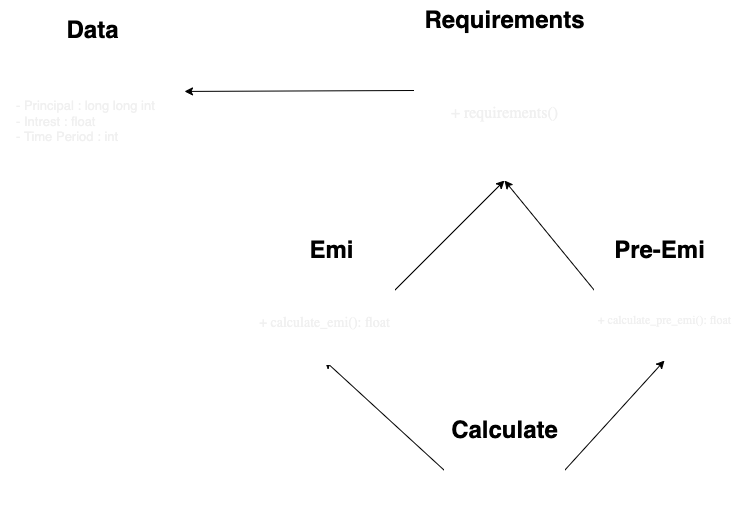

The diagram above was exported from draw.io. Its source (the exported page's mxGraphModel, read from the mxfile embedded in the PNG):
<mxGraphModel dx="1198" dy="547" grid="1" gridSize="10" guides="1" tooltips="1" connect="1" arrows="1" fold="1" page="1" pageScale="1" pageWidth="827" pageHeight="1169" math="0" shadow="0">
  <root>
    <mxCell id="0" />
    <mxCell id="1" parent="0" />
    <mxCell id="10" style="edgeStyle=none;html=1;exitX=0;exitY=0.5;exitDx=0;exitDy=0;entryX=1;entryY=0.25;entryDx=0;entryDy=0;" edge="1" parent="1" source="4" target="51">
      <mxGeometry relative="1" as="geometry" />
    </mxCell>
    <UserObject label="" data="" id="4">
      <mxCell style="whiteSpace=wrap;html=1;aspect=fixed;strokeColor=#FFFFFF;" vertex="1" parent="1">
        <mxGeometry x="450" y="440" width="180" height="180" as="geometry" />
      </mxCell>
    </UserObject>
    <mxCell id="14" style="edgeStyle=none;html=1;exitX=1;exitY=0.5;exitDx=0;exitDy=0;entryX=0.5;entryY=1;entryDx=0;entryDy=0;" edge="1" parent="1" source="5" target="4">
      <mxGeometry relative="1" as="geometry">
        <mxPoint x="550" y="737" as="targetPoint" />
      </mxGeometry>
    </mxCell>
    <mxCell id="5" value="" style="whiteSpace=wrap;html=1;aspect=fixed;strokeColor=#FFFFFF;" vertex="1" parent="1">
      <mxGeometry x="290" y="660" width="140" height="140" as="geometry" />
    </mxCell>
    <mxCell id="13" style="edgeStyle=none;html=1;exitX=0;exitY=0.5;exitDx=0;exitDy=0;entryX=0.5;entryY=1;entryDx=0;entryDy=0;" edge="1" parent="1" source="6" target="4">
      <mxGeometry relative="1" as="geometry">
        <mxPoint x="550" y="735" as="targetPoint" />
      </mxGeometry>
    </mxCell>
    <mxCell id="6" value="" style="whiteSpace=wrap;html=1;aspect=fixed;strokeColor=#FFFFFF;" vertex="1" parent="1">
      <mxGeometry x="630" y="660" width="140" height="140" as="geometry" />
    </mxCell>
    <mxCell id="15" style="edgeStyle=none;html=1;exitX=0;exitY=0.5;exitDx=0;exitDy=0;entryX=0.5;entryY=1;entryDx=0;entryDy=0;" edge="1" parent="1" source="7" target="5">
      <mxGeometry relative="1" as="geometry" />
    </mxCell>
    <mxCell id="16" style="edgeStyle=none;html=1;exitX=1;exitY=0.5;exitDx=0;exitDy=0;entryX=0.5;entryY=1;entryDx=0;entryDy=0;" edge="1" parent="1" source="7" target="6">
      <mxGeometry relative="1" as="geometry" />
    </mxCell>
    <mxCell id="7" value="" style="whiteSpace=wrap;html=1;aspect=fixed;strokeColor=#FFFFFF;" vertex="1" parent="1">
      <mxGeometry x="480" y="850" width="120" height="120" as="geometry" />
    </mxCell>
    <mxCell id="9" value="" style="whiteSpace=wrap;html=1;aspect=fixed;strokeColor=#FFFFFF;" vertex="1" parent="1">
      <mxGeometry x="36.25" y="440" width="183.75" height="183.75" as="geometry" />
    </mxCell>
    <mxCell id="19" value="Emi" style="text;strokeColor=none;fillColor=none;html=1;fontSize=24;fontStyle=1;verticalAlign=middle;align=center;" vertex="1" parent="1">
      <mxGeometry x="317" y="670" width="100" height="40" as="geometry" />
    </mxCell>
    <mxCell id="21" value="Requirements" style="text;strokeColor=none;fillColor=none;html=1;fontSize=24;fontStyle=1;verticalAlign=middle;align=center;" vertex="1" parent="1">
      <mxGeometry x="490" y="440" width="100" height="40" as="geometry" />
    </mxCell>
    <mxCell id="22" value="Calculate" style="text;strokeColor=none;fillColor=none;html=1;fontSize=24;fontStyle=1;verticalAlign=middle;align=center;" vertex="1" parent="1">
      <mxGeometry x="490" y="850" width="100" height="40" as="geometry" />
    </mxCell>
    <mxCell id="23" value="Data" style="text;strokeColor=none;fillColor=none;html=1;fontSize=24;fontStyle=1;verticalAlign=middle;align=center;" vertex="1" parent="1">
      <mxGeometry x="78.13" y="450" width="100" height="40" as="geometry" />
    </mxCell>
    <mxCell id="24" value="Pre-Emi" style="text;strokeColor=none;fillColor=none;html=1;fontSize=24;fontStyle=1;verticalAlign=middle;align=center;" vertex="1" parent="1">
      <mxGeometry x="645" y="670" width="100" height="40" as="geometry" />
    </mxCell>
    <mxCell id="41" value="" style="shape=ext;double=1;rounded=0;whiteSpace=wrap;html=1;strokeColor=#FFFFFF;fontSize=13;fontColor=#F0F0F0;" vertex="1" parent="1">
      <mxGeometry x="450" y="500" width="180" height="120" as="geometry" />
    </mxCell>
    <mxCell id="43" value="&lt;span style=&quot;caret-color: rgb(0, 0, 0); font-family: -webkit-standard; font-size: medium; font-style: normal; font-variant-caps: normal; letter-spacing: normal; text-align: start; text-indent: 0px; text-transform: none; word-spacing: 0px; -webkit-text-stroke-width: 0px; text-decoration: none; float: none; display: inline !important;&quot;&gt;+ requirements()&lt;/span&gt;" style="text;strokeColor=none;fillColor=none;html=1;fontSize=24;fontStyle=0;verticalAlign=middle;align=center;fontColor=#F0F0F0;" vertex="1" parent="1">
      <mxGeometry x="490" y="530" width="100" height="40" as="geometry" />
    </mxCell>
    <mxCell id="45" value="" style="shape=ext;double=1;rounded=0;whiteSpace=wrap;html=1;strokeColor=#FFFFFF;fontSize=16;fontColor=#F0F0F0;" vertex="1" parent="1">
      <mxGeometry x="290" y="720" width="140" height="84" as="geometry" />
    </mxCell>
    <mxCell id="46" value="&lt;span style=&quot;caret-color: rgb(0, 0, 0); font-family: -webkit-standard; font-size: 14px; font-style: normal; font-variant-caps: normal; letter-spacing: normal; text-align: start; text-indent: 0px; text-transform: none; word-spacing: 0px; -webkit-text-stroke-width: 0px; text-decoration: none; float: none; display: inline !important;&quot;&gt;+ calculate_emi(): float&lt;/span&gt;" style="text;strokeColor=none;fillColor=none;html=1;fontSize=14;fontStyle=0;verticalAlign=middle;align=center;fontColor=#F0F0F0;" vertex="1" parent="1">
      <mxGeometry x="310" y="742" width="100" height="40" as="geometry" />
    </mxCell>
    <mxCell id="47" value="" style="shape=ext;double=1;rounded=0;whiteSpace=wrap;html=1;strokeColor=#FFFFFF;fontSize=14;fontColor=#F0F0F0;" vertex="1" parent="1">
      <mxGeometry x="630" y="720" width="140" height="80" as="geometry" />
    </mxCell>
    <mxCell id="48" value="&lt;span style=&quot;caret-color: rgb(0, 0, 0); font-family: -webkit-standard; font-size: 12px; font-style: normal; font-variant-caps: normal; letter-spacing: normal; text-align: start; text-indent: 0px; text-transform: none; word-spacing: 0px; -webkit-text-stroke-width: 0px; text-decoration: none; float: none; display: inline !important;&quot;&gt;+ calculate_pre_emi(): float&lt;/span&gt;" style="text;strokeColor=none;fillColor=none;html=1;fontSize=12;fontStyle=0;verticalAlign=middle;align=center;fontColor=#F0F0F0;" vertex="1" parent="1">
      <mxGeometry x="650" y="740" width="100" height="40" as="geometry" />
    </mxCell>
    <mxCell id="49" value="" style="shape=ext;double=1;rounded=0;whiteSpace=wrap;html=1;strokeColor=#FFFFFF;fontSize=12;fontColor=#F0F0F0;" vertex="1" parent="1">
      <mxGeometry x="480" y="890" width="120" height="80" as="geometry" />
    </mxCell>
    <mxCell id="50" value="" style="shape=ext;double=1;rounded=0;whiteSpace=wrap;html=1;strokeColor=#FFFFFF;fontSize=12;fontColor=#F0F0F0;" vertex="1" parent="1">
      <mxGeometry x="36.25" y="490" width="183.75" height="137.5" as="geometry" />
    </mxCell>
    <mxCell id="51" value="&lt;meta charset=&quot;utf-8&quot;&gt;&lt;span style=&quot;border-color: rgb(0, 0, 0); color: rgb(240, 240, 240); font-family: Helvetica; font-style: normal; font-variant-ligatures: normal; font-variant-caps: normal; font-weight: 400; letter-spacing: normal; orphans: 2; text-align: left; text-indent: 0px; text-transform: none; widows: 2; word-spacing: 0px; -webkit-text-stroke-width: 0px; background-color: initial; text-decoration-thickness: initial; text-decoration-style: initial; text-decoration-color: initial; font-size: 13px;&quot;&gt;&lt;span style=&quot;border-color: rgb(0, 0, 0);&quot;&gt;&#09;&lt;/span&gt;- Principal&amp;nbsp;: long long int&lt;br style=&quot;border-color: rgb(0, 0, 0);&quot;&gt;&lt;span style=&quot;border-color: rgb(0, 0, 0);&quot;&gt;&#09;&lt;/span&gt;- Intrest : float&lt;/span&gt;&lt;br style=&quot;border-color: rgb(0, 0, 0); color: rgb(240, 240, 240); font-family: Helvetica; font-size: 12px; font-style: normal; font-variant-ligatures: normal; font-variant-caps: normal; font-weight: 400; letter-spacing: normal; orphans: 2; text-align: left; text-indent: 0px; text-transform: none; widows: 2; word-spacing: 0px; -webkit-text-stroke-width: 0px; background-color: rgb(42, 37, 47); text-decoration-thickness: initial; text-decoration-style: initial; text-decoration-color: initial;&quot;&gt;&lt;span style=&quot;border-color: rgb(0, 0, 0); color: rgb(240, 240, 240); font-family: Helvetica; font-style: normal; font-variant-ligatures: normal; font-variant-caps: normal; font-weight: 400; letter-spacing: normal; orphans: 2; text-align: left; text-indent: 0px; text-transform: none; widows: 2; word-spacing: 0px; -webkit-text-stroke-width: 0px; background-color: initial; text-decoration-thickness: initial; text-decoration-style: initial; text-decoration-color: initial; font-size: 13px;&quot;&gt;&lt;span style=&quot;border-color: rgb(0, 0, 0);&quot;&gt;&#09;&lt;/span&gt;-&amp;nbsp;Time Period : int&lt;/span&gt;" style="text;strokeColor=none;fillColor=none;html=1;whiteSpace=wrap;verticalAlign=middle;overflow=hidden;fontSize=12;fontColor=#F0F0F0;" vertex="1" parent="1">
      <mxGeometry x="50" y="501.25" width="170" height="118.75" as="geometry" />
    </mxCell>
  </root>
</mxGraphModel>